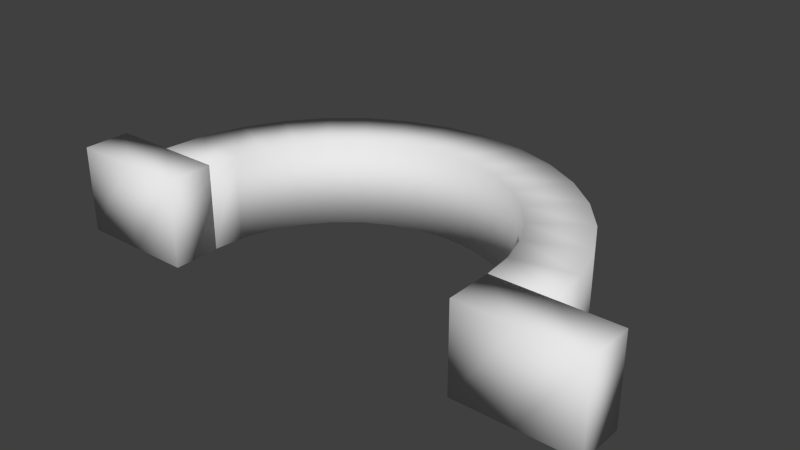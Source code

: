 # Source: HalfCircleGrip.blend  (saved by Blender 2.76.0; exported with 4.5.12 LTS)
import bpy
from mathutils import Matrix  # noqa: F401  (used for matrix-valued properties, if any)

bpy.ops.wm.read_factory_settings(use_empty=True)
scene = bpy.context.scene
scene.name = 'Scene'

# ---- collections
col_collection_1 = bpy.data.collections.new('Collection 1'); scene.collection.children.link(col_collection_1)

# ---- world
world_world = bpy.data.worlds.new('World'); scene.world = world_world
world_world.color = (0.05088, 0.05088, 0.05088)
world_world.use_sun_shadow = False
world_world.sun_shadow_jitter_overblur = 0.0
world_world.cycles.sampling_method = 'MANUAL'
world_world.cycles.sample_map_resolution = 256

# ---- meshes
me_circle = bpy.data.meshes.new('Circle')
me_circle.from_pydata([(0.0, 1.0, 0.0), (-0.1951, 0.9808, 0.0), (-0.3827, 0.9239, 0.0), (-0.5556, 0.8315, 0.0), (-0.7071, 0.7071, 0.0), (-0.8315, 0.5556, 0.0), (-0.9239, 0.3827, 0.0), (-0.9808, 0.1951, 0.0), (-1.0, 7.55e-08, 0.0), (1.0, 9.656e-07, 0.0), (0.9808, 0.1951, 0.0), (0.9239, 0.3827, 0.0), (0.8315, 0.5556, 0.0), (0.7071, 0.7071, 0.0), (0.5556, 0.8315, 0.0), (0.3827, 0.9239, 0.0), (0.1951, 0.9808, 0.0), (4.513e-08, 1.38, 0.0), (-0.2692, 1.354, 0.0), (-0.5281, 1.275, 0.0), (-0.7667, 1.148, 0.0), (-0.9759, 0.9759, 0.0), (-1.148, 0.7667, 0.0), (-1.275, 0.5281, 0.0), (-1.354, 0.2692, 0.0), (-1.38, -4.128e-09, 0.0), (1.38, 1.224e-06, 0.0), (1.354, 0.2692, 0.0), (1.275, 0.5281, 0.0), (1.148, 0.7667, 0.0), (0.9759, 0.9759, 0.0), (0.7667, 1.148, 0.0), (0.5281, 1.275, 0.0), (0.2692, 1.354, 0.0), (0.0, 1.0, 0.5579), (-0.1951, 0.9808, 0.5579), (-0.3827, 0.9239, 0.5579), (-0.5556, 0.8315, 0.5579), (-0.7071, 0.7071, 0.5579), (-0.8315, 0.5556, 0.5579), (-0.9239, 0.3827, 0.5579), (-0.9808, 0.1951, 0.5579), (-1.0, 7.55e-08, 0.5579), (1.0, 9.656e-07, 0.5579), (0.9808, 0.1951, 0.5579), (0.9239, 0.3827, 0.5579), (0.8315, 0.5556, 0.5579), (0.7071, 0.7071, 0.5579), (0.5556, 0.8315, 0.5579), (0.3827, 0.9239, 0.5579), (0.1951, 0.9808, 0.5579), (4.513e-08, 1.38, 0.5579), (-0.2692, 1.354, 0.5579), (-0.5281, 1.275, 0.5579), (-0.7667, 1.148, 0.5579), (-0.9759, 0.9759, 0.5579), (-1.148, 0.7667, 0.5579), (-1.275, 0.5281, 0.5579), (-1.354, 0.2692, 0.5579), (-1.38, -4.128e-09, 0.5579), (1.38, 1.224e-06, 0.5579), (1.354, 0.2692, 0.5579), (1.275, 0.5281, 0.5579), (1.148, 0.7667, 0.5579), (0.9759, 0.9759, 0.5579), (0.7667, 1.148, 0.5579), (0.5281, 1.275, 0.5579), (0.2692, 1.354, 0.5579), (0.9993, -0.301, -0.0009664), (0.9993, -0.301, 0.5569), (0.9993, -0.0009594, -0.0009664), (0.9993, -0.0009594, 0.5569), (1.763, -0.301, -0.0009664), (1.763, -0.301, 0.5569), (1.763, -0.0009594, -0.0009664), (1.763, -0.0009594, 0.5569), (1.381, -0.0009594, 0.5569), (1.381, -0.0009594, -0.0009664), (1.381, -0.301, 0.5569), (1.381, -0.301, -0.0009664), (-1.762, -0.301, -0.0009664), (-1.762, -0.301, 0.5569), (-1.762, -0.0009594, -0.0009664), (-1.762, -0.0009594, 0.5569), (-0.9983, -0.301, -0.0009664), (-0.9983, -0.301, 0.5569), (-0.9983, -0.0009594, -0.0009664), (-0.9983, -0.0009594, 0.5569), (-1.38, -0.0009594, 0.5569), (-1.38, -0.0009594, -0.0009664), (-1.38, -0.301, 0.5569), (-1.38, -0.301, -0.0009664)], [], [(4, 21, 20, 3), (16, 33, 32, 15), (5, 22, 21, 4), (0, 17, 33, 16), (6, 23, 22, 5), (7, 24, 23, 6), (8, 25, 24, 7), (10, 27, 26, 9), (11, 28, 27, 10), (12, 29, 28, 11), (1, 18, 17, 0), (13, 30, 29, 12), (2, 19, 18, 1), (14, 31, 30, 13), (3, 20, 19, 2), (15, 32, 31, 14), (38, 37, 54, 55), (50, 49, 66, 67), (39, 38, 55, 56), (34, 50, 67, 51), (40, 39, 56, 57), (41, 40, 57, 58), (42, 41, 58, 59), (44, 43, 60, 61), (45, 44, 61, 62), (46, 45, 62, 63), (35, 34, 51, 52), (47, 46, 63, 64), (36, 35, 52, 53), (48, 47, 64, 65), (37, 36, 53, 54), (49, 48, 65, 66), (4, 3, 37, 38), (32, 33, 67, 66), (18, 19, 53, 52), (5, 4, 38, 39), (33, 17, 51, 67), (19, 20, 54, 53), (6, 5, 39, 40), (20, 21, 55, 54), (7, 6, 40, 41), (21, 22, 56, 55), (8, 7, 41, 42), (22, 23, 57, 56), (10, 9, 43, 44), (23, 24, 58, 57), (11, 10, 44, 45), (24, 25, 59, 58), (12, 11, 45, 46), (26, 27, 61, 60), (13, 12, 46, 47), (27, 28, 62, 61), (14, 13, 47, 48), (28, 29, 63, 62), (15, 14, 48, 49), (25, 8, 42, 59), (1, 0, 34, 35), (29, 30, 64, 63), (16, 15, 49, 50), (9, 26, 60, 43), (2, 1, 35, 36), (30, 31, 65, 64), (0, 16, 50, 34), (3, 2, 36, 37), (31, 32, 66, 65), (17, 18, 52, 51), (69, 71, 70, 68), (76, 75, 74, 77), (75, 73, 72, 74), (78, 69, 68, 79), (79, 77, 74, 72), (78, 76, 71, 69), (73, 75, 76, 78), (68, 70, 77, 79), (73, 78, 79, 72), (71, 76, 77, 70), (81, 83, 82, 80), (88, 87, 86, 89), (87, 85, 84, 86), (90, 81, 80, 91), (91, 89, 86, 84), (90, 88, 83, 81), (85, 87, 88, 90), (80, 82, 89, 91), (85, 90, 91, 84), (83, 88, 89, 82)])
me_circle.polygons.foreach_set('use_smooth', [True] * 86)
me_circle.use_remesh_preserve_volume = False
me_circle.use_remesh_preserve_attributes = False
me_circle.use_mirror_vertex_groups = False
me_circle.update()

# ---- objects
ob_circle = bpy.data.objects.new('Circle', me_circle)

# ---- transforms, parenting, visibility, modifiers, constraints
ob_circle.location = (0.0, 0.0, 0.0)
ob_circle.lineart.crease_threshold = 0.0

# ---- collection membership
col_collection_1.objects.link(ob_circle)

# ---- scene / render settings (as saved in the file)
scene.frame_start = 1; scene.frame_end = 250; scene.frame_set(1)
scene.render.engine = 'BLENDER_EEVEE_NEXT'
scene.render.resolution_percentage = 50
scene.render.dither_intensity = 0.0
scene.cycles.use_denoising = False
scene.cycles.samples = 10
scene.cycles.sampling_pattern = 'TABULATED_SOBOL'
scene.cycles.light_sampling_threshold = 0.0
scene.cycles.use_adaptive_sampling = False
scene.cycles.use_light_tree = False
scene.cycles.blur_glossy = 0.0
scene.cycles.pixel_filter_type = 'GAUSSIAN'
scene.cycles.sample_clamp_indirect = 0.0
scene.view_settings.view_transform = 'Standard'
bpy.context.view_layer.update()

# ---- added for rendering (the .blend has no active camera and no usable light): camera, sun
cam_auto = bpy.data.cameras.new('AutoCamera')
cam_auto.lens = 50.0
cam_auto.sensor_width = 36.0
cam_auto.clip_end = 1000.0
ob_auto_camera = bpy.data.objects.new('AutoCamera', cam_auto)
scene.collection.objects.link(ob_auto_camera)
ob_auto_camera.location = (3.64996, -3.83982, 3.19806)
ob_auto_camera.rotation_euler = (1.09748, -7.21219e-08, 0.694738)
scene.camera = ob_auto_camera
light_auto_sun = bpy.data.lights.new('AutoSun', 'SUN')
light_auto_sun.energy = 3.0
light_auto_sun.angle = 0.0523599
ob_auto_sun = bpy.data.objects.new('AutoSun', light_auto_sun)
scene.collection.objects.link(ob_auto_sun)
ob_auto_sun.rotation_euler = (0.872665, 0.174533, 0.523599)
bpy.context.view_layer.update()
